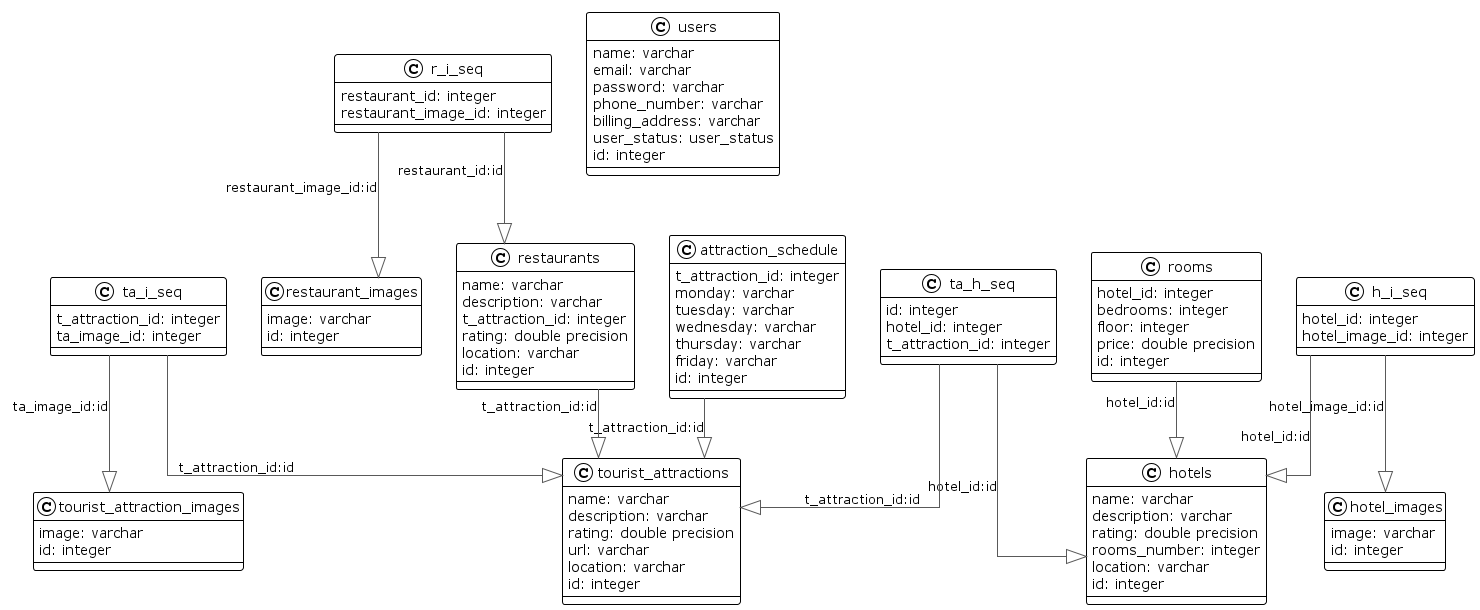

The diagram above was rendered by PlantUML. Its source (embedded in the PNG):
@startuml

!theme plain
top to bottom direction
skinparam linetype ortho

class attraction_schedule {
   t_attraction_id: integer
   monday: varchar
   tuesday: varchar
   wednesday: varchar
   thursday: varchar
   friday: varchar
   id: integer
}
class h_i_seq {
   hotel_id: integer
   hotel_image_id: integer
}
class hotel_images {
   image: varchar
   id: integer
}
class hotels {
   name: varchar
   description: varchar
   rating: double precision
   rooms_number: integer
   location: varchar
   id: integer
}
class r_i_seq {
   restaurant_id: integer
   restaurant_image_id: integer
}
class restaurant_images {
   image: varchar
   id: integer
}
class restaurants {
   name: varchar
   description: varchar
   t_attraction_id: integer
   rating: double precision
   location: varchar
   id: integer
}
class rooms {
   hotel_id: integer
   bedrooms: integer
   floor: integer
   price: double precision
   id: integer
}
class ta_h_seq {
   id: integer
   hotel_id: integer
   t_attraction_id: integer
}
class ta_i_seq {
   t_attraction_id: integer
   ta_image_id: integer
}
class tourist_attraction_images {
   image: varchar
   id: integer
}
class tourist_attractions {
   name: varchar
   description: varchar
   rating: double precision
   url: varchar
   location: varchar
   id: integer
}
class users {
   name: varchar
   email: varchar
   password: varchar
   phone_number: varchar
   billing_address: varchar
   user_status: user_status
   id: integer
}

attraction_schedule        -[#595959,plain]-^  tourist_attractions       : "t_attraction_id:id"
h_i_seq                    -[#595959,plain]-^  hotel_images              : "hotel_image_id:id"
h_i_seq                    -[#595959,plain]-^  hotels                    : "hotel_id:id"
r_i_seq                    -[#595959,plain]-^  restaurant_images         : "restaurant_image_id:id"
r_i_seq                    -[#595959,plain]-^  restaurants               : "restaurant_id:id"
restaurants                -[#595959,plain]-^  tourist_attractions       : "t_attraction_id:id"
rooms                      -[#595959,plain]-^  hotels                    : "hotel_id:id"
ta_h_seq                   -[#595959,plain]-^  hotels                    : "hotel_id:id"
ta_h_seq                   -[#595959,plain]-^  tourist_attractions       : "t_attraction_id:id"
ta_i_seq                   -[#595959,plain]-^  tourist_attraction_images : "ta_image_id:id"
ta_i_seq                   -[#595959,plain]-^  tourist_attractions       : "t_attraction_id:id"
@enduml